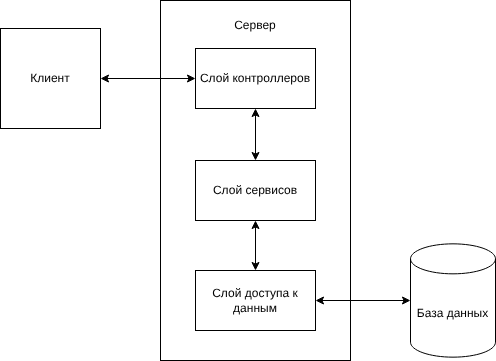

The diagram above was exported from draw.io. Its source (the exported page's mxGraphModel, read from the mxfile embedded in the PNG):
<mxGraphModel dx="1119" dy="535" grid="1" gridSize="10" guides="1" tooltips="1" connect="1" arrows="1" fold="1" page="1" pageScale="1" pageWidth="827" pageHeight="1169" math="0" shadow="0">
  <root>
    <mxCell id="0" />
    <mxCell id="1" parent="0" />
    <mxCell id="2" value="Клиент" style="whiteSpace=wrap;html=1;aspect=fixed;" vertex="1" parent="1">
      <mxGeometry x="380" y="168" width="100" height="100" as="geometry" />
    </mxCell>
    <mxCell id="8" value="База данных" style="shape=cylinder3;whiteSpace=wrap;html=1;boundedLbl=1;backgroundOutline=1;size=15;" vertex="1" parent="1">
      <mxGeometry x="790" y="383.34000000000003" width="85" height="113.33" as="geometry" />
    </mxCell>
    <mxCell id="12" value="" style="rounded=0;whiteSpace=wrap;html=1;" vertex="1" parent="1">
      <mxGeometry x="540" y="140" width="190" height="360" as="geometry" />
    </mxCell>
    <mxCell id="16" style="edgeStyle=none;html=1;exitX=0.5;exitY=1;exitDx=0;exitDy=0;entryX=0.5;entryY=0;entryDx=0;entryDy=0;startArrow=classic;startFill=1;" edge="1" parent="1" source="13" target="14">
      <mxGeometry relative="1" as="geometry" />
    </mxCell>
    <mxCell id="13" value="Слой контроллеров" style="rounded=0;whiteSpace=wrap;html=1;" vertex="1" parent="1">
      <mxGeometry x="575" y="188" width="120" height="60" as="geometry" />
    </mxCell>
    <mxCell id="17" style="edgeStyle=none;html=1;startArrow=classic;startFill=1;" edge="1" parent="1" source="14" target="15">
      <mxGeometry relative="1" as="geometry" />
    </mxCell>
    <mxCell id="14" value="Слой сервисов" style="rounded=0;whiteSpace=wrap;html=1;" vertex="1" parent="1">
      <mxGeometry x="575" y="300" width="120" height="60" as="geometry" />
    </mxCell>
    <mxCell id="15" value="Слой доступа к данным" style="rounded=0;whiteSpace=wrap;html=1;" vertex="1" parent="1">
      <mxGeometry x="575" y="410" width="120" height="60" as="geometry" />
    </mxCell>
    <mxCell id="18" value="Сервер" style="text;html=1;align=center;verticalAlign=middle;whiteSpace=wrap;rounded=0;" vertex="1" parent="1">
      <mxGeometry x="605" y="150" width="60" height="30" as="geometry" />
    </mxCell>
    <mxCell id="19" style="edgeStyle=none;html=1;exitX=1;exitY=0.5;exitDx=0;exitDy=0;entryX=0;entryY=0.5;entryDx=0;entryDy=0;entryPerimeter=0;startArrow=classic;startFill=1;" edge="1" parent="1" source="15" target="8">
      <mxGeometry relative="1" as="geometry" />
    </mxCell>
    <mxCell id="4" style="edgeStyle=none;html=1;exitX=1;exitY=0.5;exitDx=0;exitDy=0;entryX=0;entryY=0.5;entryDx=0;entryDy=0;startArrow=classic;startFill=1;" edge="1" parent="1" source="2" target="13">
      <mxGeometry relative="1" as="geometry">
        <mxPoint x="480" y="254.99750000000006" as="targetPoint" />
      </mxGeometry>
    </mxCell>
  </root>
</mxGraphModel>